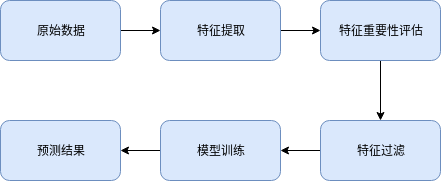

The diagram above was exported from draw.io. Its source (the exported page's mxGraphModel, read from the mxfile embedded in the PNG):
<mxGraphModel dx="1394" dy="756" grid="1" gridSize="10" guides="1" tooltips="1" connect="1" arrows="1" fold="1" page="1" pageScale="1" pageWidth="1169" pageHeight="827" math="0" shadow="0">
  <root>
    <mxCell id="0" />
    <mxCell id="1" parent="0" />
    <mxCell id="49SqJvfrUBI67hB_zxYr-3" style="edgeStyle=orthogonalEdgeStyle;rounded=0;orthogonalLoop=1;jettySize=auto;html=1;exitX=1;exitY=0.5;exitDx=0;exitDy=0;" edge="1" parent="1" source="49SqJvfrUBI67hB_zxYr-1" target="49SqJvfrUBI67hB_zxYr-2">
      <mxGeometry relative="1" as="geometry" />
    </mxCell>
    <mxCell id="49SqJvfrUBI67hB_zxYr-1" value="原始数据" style="rounded=1;whiteSpace=wrap;html=1;fillColor=#dae8fc;strokeColor=#6c8ebf;" vertex="1" parent="1">
      <mxGeometry x="80" y="160" width="120" height="60" as="geometry" />
    </mxCell>
    <mxCell id="49SqJvfrUBI67hB_zxYr-5" style="edgeStyle=orthogonalEdgeStyle;rounded=0;orthogonalLoop=1;jettySize=auto;html=1;exitX=1;exitY=0.5;exitDx=0;exitDy=0;" edge="1" parent="1" source="49SqJvfrUBI67hB_zxYr-2" target="49SqJvfrUBI67hB_zxYr-4">
      <mxGeometry relative="1" as="geometry" />
    </mxCell>
    <mxCell id="49SqJvfrUBI67hB_zxYr-2" value="特征提取" style="rounded=1;whiteSpace=wrap;html=1;fillColor=#dae8fc;strokeColor=#6c8ebf;" vertex="1" parent="1">
      <mxGeometry x="240" y="160" width="120" height="60" as="geometry" />
    </mxCell>
    <mxCell id="49SqJvfrUBI67hB_zxYr-7" style="edgeStyle=orthogonalEdgeStyle;rounded=0;orthogonalLoop=1;jettySize=auto;html=1;exitX=0.5;exitY=1;exitDx=0;exitDy=0;" edge="1" parent="1" source="49SqJvfrUBI67hB_zxYr-4" target="49SqJvfrUBI67hB_zxYr-6">
      <mxGeometry relative="1" as="geometry" />
    </mxCell>
    <mxCell id="49SqJvfrUBI67hB_zxYr-4" value="特征重要性评估" style="rounded=1;whiteSpace=wrap;html=1;fillColor=#dae8fc;strokeColor=#6c8ebf;" vertex="1" parent="1">
      <mxGeometry x="400" y="160" width="120" height="60" as="geometry" />
    </mxCell>
    <mxCell id="49SqJvfrUBI67hB_zxYr-9" style="edgeStyle=orthogonalEdgeStyle;rounded=0;orthogonalLoop=1;jettySize=auto;html=1;exitX=0;exitY=0.5;exitDx=0;exitDy=0;" edge="1" parent="1" source="49SqJvfrUBI67hB_zxYr-6" target="49SqJvfrUBI67hB_zxYr-8">
      <mxGeometry relative="1" as="geometry" />
    </mxCell>
    <mxCell id="49SqJvfrUBI67hB_zxYr-6" value="特征过滤" style="rounded=1;whiteSpace=wrap;html=1;fillColor=#dae8fc;strokeColor=#6c8ebf;" vertex="1" parent="1">
      <mxGeometry x="400" y="280" width="120" height="60" as="geometry" />
    </mxCell>
    <mxCell id="49SqJvfrUBI67hB_zxYr-11" style="edgeStyle=orthogonalEdgeStyle;rounded=0;orthogonalLoop=1;jettySize=auto;html=1;exitX=0;exitY=0.5;exitDx=0;exitDy=0;" edge="1" parent="1" source="49SqJvfrUBI67hB_zxYr-8" target="49SqJvfrUBI67hB_zxYr-10">
      <mxGeometry relative="1" as="geometry" />
    </mxCell>
    <mxCell id="49SqJvfrUBI67hB_zxYr-8" value="模型训练" style="rounded=1;whiteSpace=wrap;html=1;fillColor=#dae8fc;strokeColor=#6c8ebf;" vertex="1" parent="1">
      <mxGeometry x="240" y="280" width="120" height="60" as="geometry" />
    </mxCell>
    <mxCell id="49SqJvfrUBI67hB_zxYr-10" value="预测结果" style="rounded=1;whiteSpace=wrap;html=1;fillColor=#dae8fc;strokeColor=#6c8ebf;" vertex="1" parent="1">
      <mxGeometry x="80" y="280" width="120" height="60" as="geometry" />
    </mxCell>
  </root>
</mxGraphModel>